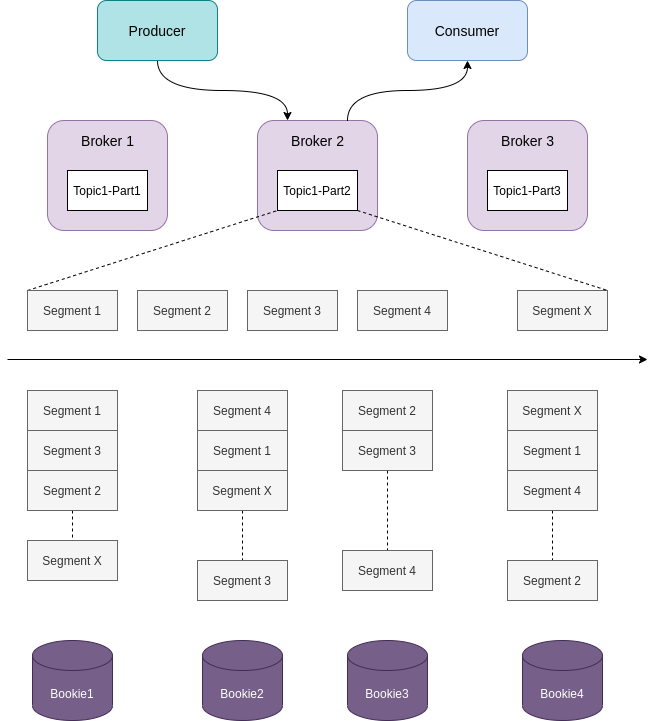

The diagram above was exported from draw.io. Its source (the exported page's mxGraphModel, read from the mxfile embedded in the PNG):
<mxGraphModel dx="1374" dy="592" grid="1" gridSize="10" guides="1" tooltips="1" connect="1" arrows="1" fold="1" page="1" pageScale="1" pageWidth="850" pageHeight="1100" math="0" shadow="0">
  <root>
    <mxCell id="0" />
    <mxCell id="1" parent="0" />
    <mxCell id="49" style="edgeStyle=orthogonalEdgeStyle;rounded=0;orthogonalLoop=1;jettySize=auto;html=1;exitX=0.5;exitY=1;exitDx=0;exitDy=0;entryX=0.25;entryY=0;entryDx=0;entryDy=0;endArrow=classic;endFill=1;curved=1;" edge="1" parent="1" source="2" target="9">
      <mxGeometry relative="1" as="geometry" />
    </mxCell>
    <mxCell id="2" value="&lt;font style=&quot;font-size: 14px&quot;&gt;Producer&lt;/font&gt;" style="rounded=1;whiteSpace=wrap;html=1;fillColor=#b0e3e6;strokeColor=#0e8088;" vertex="1" parent="1">
      <mxGeometry x="180" y="160" width="120" height="60" as="geometry" />
    </mxCell>
    <mxCell id="3" value="&lt;font style=&quot;font-size: 14px&quot;&gt;Consumer&lt;/font&gt;" style="rounded=1;whiteSpace=wrap;html=1;fillColor=#dae8fc;strokeColor=#6c8ebf;" vertex="1" parent="1">
      <mxGeometry x="490" y="160" width="120" height="60" as="geometry" />
    </mxCell>
    <mxCell id="7" value="" style="group" vertex="1" connectable="0" parent="1">
      <mxGeometry x="130" y="280" width="120" height="110" as="geometry" />
    </mxCell>
    <mxCell id="4" value="" style="rounded=1;whiteSpace=wrap;html=1;fillColor=#e1d5e7;strokeColor=#9673a6;" vertex="1" parent="7">
      <mxGeometry width="120" height="110" as="geometry" />
    </mxCell>
    <mxCell id="5" value="&lt;font style=&quot;font-size: 14px&quot;&gt;Broker 1&lt;/font&gt;" style="text;html=1;align=center;verticalAlign=middle;resizable=0;points=[];autosize=1;" vertex="1" parent="7">
      <mxGeometry x="25" y="10" width="70" height="20" as="geometry" />
    </mxCell>
    <mxCell id="6" value="Topic1-Part1" style="rounded=0;whiteSpace=wrap;html=1;" vertex="1" parent="7">
      <mxGeometry x="20" y="50" width="80" height="40" as="geometry" />
    </mxCell>
    <mxCell id="8" value="" style="group" vertex="1" connectable="0" parent="1">
      <mxGeometry x="340" y="280" width="120" height="110" as="geometry" />
    </mxCell>
    <mxCell id="9" value="" style="rounded=1;whiteSpace=wrap;html=1;fillColor=#e1d5e7;strokeColor=#9673a6;" vertex="1" parent="8">
      <mxGeometry width="120" height="110" as="geometry" />
    </mxCell>
    <mxCell id="10" value="&lt;font style=&quot;font-size: 14px&quot;&gt;Broker 2&lt;/font&gt;" style="text;html=1;align=center;verticalAlign=middle;resizable=0;points=[];autosize=1;" vertex="1" parent="8">
      <mxGeometry x="25" y="10" width="70" height="20" as="geometry" />
    </mxCell>
    <mxCell id="11" value="Topic1-Part2" style="rounded=0;whiteSpace=wrap;html=1;" vertex="1" parent="8">
      <mxGeometry x="20" y="50" width="80" height="40" as="geometry" />
    </mxCell>
    <mxCell id="12" value="" style="group" vertex="1" connectable="0" parent="1">
      <mxGeometry x="550" y="280" width="120" height="110" as="geometry" />
    </mxCell>
    <mxCell id="13" value="" style="rounded=1;whiteSpace=wrap;html=1;fillColor=#e1d5e7;strokeColor=#9673a6;" vertex="1" parent="12">
      <mxGeometry width="120" height="110" as="geometry" />
    </mxCell>
    <mxCell id="14" value="&lt;font style=&quot;font-size: 14px&quot;&gt;Broker 3&lt;/font&gt;" style="text;html=1;align=center;verticalAlign=middle;resizable=0;points=[];autosize=1;" vertex="1" parent="12">
      <mxGeometry x="25" y="10" width="70" height="20" as="geometry" />
    </mxCell>
    <mxCell id="15" value="Topic1-Part3" style="rounded=0;whiteSpace=wrap;html=1;" vertex="1" parent="12">
      <mxGeometry x="20" y="50" width="80" height="40" as="geometry" />
    </mxCell>
    <mxCell id="47" style="rounded=0;orthogonalLoop=1;jettySize=auto;html=1;exitX=0;exitY=0;exitDx=0;exitDy=0;entryX=0;entryY=1;entryDx=0;entryDy=0;dashed=1;endArrow=none;endFill=0;" edge="1" parent="1" source="16" target="11">
      <mxGeometry relative="1" as="geometry" />
    </mxCell>
    <mxCell id="16" value="Segment 1" style="rounded=0;whiteSpace=wrap;html=1;fillColor=#f5f5f5;strokeColor=#666666;fontColor=#333333;" vertex="1" parent="1">
      <mxGeometry x="110" y="450" width="90" height="40" as="geometry" />
    </mxCell>
    <mxCell id="17" value="Segment 2" style="rounded=0;whiteSpace=wrap;html=1;fillColor=#f5f5f5;strokeColor=#666666;fontColor=#333333;" vertex="1" parent="1">
      <mxGeometry x="220" y="450" width="90" height="40" as="geometry" />
    </mxCell>
    <mxCell id="18" value="Segment 3" style="rounded=0;whiteSpace=wrap;html=1;fillColor=#f5f5f5;strokeColor=#666666;fontColor=#333333;" vertex="1" parent="1">
      <mxGeometry x="330" y="450" width="90" height="40" as="geometry" />
    </mxCell>
    <mxCell id="19" value="Segment 4" style="rounded=0;whiteSpace=wrap;html=1;fillColor=#f5f5f5;strokeColor=#666666;fontColor=#333333;" vertex="1" parent="1">
      <mxGeometry x="440" y="450" width="90" height="40" as="geometry" />
    </mxCell>
    <mxCell id="20" value="Segment X" style="rounded=0;whiteSpace=wrap;html=1;fillColor=#f5f5f5;strokeColor=#666666;fontColor=#333333;" vertex="1" parent="1">
      <mxGeometry x="600" y="450" width="90" height="40" as="geometry" />
    </mxCell>
    <mxCell id="21" value="" style="endArrow=classic;html=1;" edge="1" parent="1">
      <mxGeometry x="90" y="450" width="50" height="50" as="geometry">
        <mxPoint x="90" y="519" as="sourcePoint" />
        <mxPoint x="730" y="519" as="targetPoint" />
      </mxGeometry>
    </mxCell>
    <mxCell id="24" value="Segment 1" style="rounded=0;whiteSpace=wrap;html=1;fillColor=#f5f5f5;strokeColor=#666666;fontColor=#333333;" vertex="1" parent="1">
      <mxGeometry x="110" y="550" width="90" height="40" as="geometry" />
    </mxCell>
    <mxCell id="25" value="Segment 3" style="rounded=0;whiteSpace=wrap;html=1;fillColor=#f5f5f5;strokeColor=#666666;fontColor=#333333;" vertex="1" parent="1">
      <mxGeometry x="110" y="590" width="90" height="40" as="geometry" />
    </mxCell>
    <mxCell id="39" style="edgeStyle=orthogonalEdgeStyle;rounded=0;orthogonalLoop=1;jettySize=auto;html=1;exitX=0.5;exitY=1;exitDx=0;exitDy=0;entryX=0.5;entryY=0;entryDx=0;entryDy=0;endArrow=none;endFill=0;dashed=1;" edge="1" parent="1" source="26" target="27">
      <mxGeometry relative="1" as="geometry" />
    </mxCell>
    <mxCell id="26" value="Segment 2" style="rounded=0;whiteSpace=wrap;html=1;fillColor=#f5f5f5;strokeColor=#666666;fontColor=#333333;" vertex="1" parent="1">
      <mxGeometry x="110" y="630" width="90" height="40" as="geometry" />
    </mxCell>
    <mxCell id="27" value="Segment X" style="rounded=0;whiteSpace=wrap;html=1;fillColor=#f5f5f5;strokeColor=#666666;fontColor=#333333;" vertex="1" parent="1">
      <mxGeometry x="110" y="700" width="90" height="40" as="geometry" />
    </mxCell>
    <mxCell id="28" value="Segment 4" style="rounded=0;whiteSpace=wrap;html=1;fillColor=#f5f5f5;strokeColor=#666666;fontColor=#333333;" vertex="1" parent="1">
      <mxGeometry x="280" y="550" width="90" height="40" as="geometry" />
    </mxCell>
    <mxCell id="29" value="Segment 1" style="rounded=0;whiteSpace=wrap;html=1;fillColor=#f5f5f5;strokeColor=#666666;fontColor=#333333;" vertex="1" parent="1">
      <mxGeometry x="280" y="590" width="90" height="40" as="geometry" />
    </mxCell>
    <mxCell id="40" style="edgeStyle=orthogonalEdgeStyle;rounded=0;orthogonalLoop=1;jettySize=auto;html=1;exitX=0.5;exitY=1;exitDx=0;exitDy=0;entryX=0.5;entryY=0;entryDx=0;entryDy=0;dashed=1;endArrow=none;endFill=0;" edge="1" parent="1" source="30" target="31">
      <mxGeometry relative="1" as="geometry" />
    </mxCell>
    <mxCell id="30" value="Segment X" style="rounded=0;whiteSpace=wrap;html=1;fillColor=#f5f5f5;strokeColor=#666666;fontColor=#333333;" vertex="1" parent="1">
      <mxGeometry x="280" y="630" width="90" height="40" as="geometry" />
    </mxCell>
    <mxCell id="31" value="Segment 3" style="rounded=0;whiteSpace=wrap;html=1;fillColor=#f5f5f5;strokeColor=#666666;fontColor=#333333;" vertex="1" parent="1">
      <mxGeometry x="280" y="720" width="90" height="40" as="geometry" />
    </mxCell>
    <mxCell id="32" value="Segment 2" style="rounded=0;whiteSpace=wrap;html=1;fillColor=#f5f5f5;strokeColor=#666666;fontColor=#333333;" vertex="1" parent="1">
      <mxGeometry x="425" y="550" width="90" height="40" as="geometry" />
    </mxCell>
    <mxCell id="41" style="edgeStyle=orthogonalEdgeStyle;rounded=0;orthogonalLoop=1;jettySize=auto;html=1;exitX=0.5;exitY=1;exitDx=0;exitDy=0;entryX=0.5;entryY=0;entryDx=0;entryDy=0;dashed=1;endArrow=none;endFill=0;" edge="1" parent="1" source="33" target="34">
      <mxGeometry relative="1" as="geometry" />
    </mxCell>
    <mxCell id="33" value="Segment 3" style="rounded=0;whiteSpace=wrap;html=1;fillColor=#f5f5f5;strokeColor=#666666;fontColor=#333333;" vertex="1" parent="1">
      <mxGeometry x="425" y="590" width="90" height="40" as="geometry" />
    </mxCell>
    <mxCell id="34" value="Segment 4" style="rounded=0;whiteSpace=wrap;html=1;fillColor=#f5f5f5;strokeColor=#666666;fontColor=#333333;" vertex="1" parent="1">
      <mxGeometry x="425" y="710" width="90" height="40" as="geometry" />
    </mxCell>
    <mxCell id="35" value="Segment X" style="rounded=0;whiteSpace=wrap;html=1;fillColor=#f5f5f5;strokeColor=#666666;fontColor=#333333;" vertex="1" parent="1">
      <mxGeometry x="590" y="550" width="90" height="40" as="geometry" />
    </mxCell>
    <mxCell id="36" value="Segment 1" style="rounded=0;whiteSpace=wrap;html=1;fillColor=#f5f5f5;strokeColor=#666666;fontColor=#333333;" vertex="1" parent="1">
      <mxGeometry x="590" y="590" width="90" height="40" as="geometry" />
    </mxCell>
    <mxCell id="42" style="edgeStyle=orthogonalEdgeStyle;rounded=0;orthogonalLoop=1;jettySize=auto;html=1;exitX=0.5;exitY=1;exitDx=0;exitDy=0;entryX=0.5;entryY=0;entryDx=0;entryDy=0;dashed=1;endArrow=none;endFill=0;" edge="1" parent="1" source="37" target="38">
      <mxGeometry relative="1" as="geometry" />
    </mxCell>
    <mxCell id="37" value="Segment 4" style="rounded=0;whiteSpace=wrap;html=1;fillColor=#f5f5f5;strokeColor=#666666;fontColor=#333333;" vertex="1" parent="1">
      <mxGeometry x="590" y="630" width="90" height="40" as="geometry" />
    </mxCell>
    <mxCell id="38" value="Segment 2" style="rounded=0;whiteSpace=wrap;html=1;fillColor=#f5f5f5;strokeColor=#666666;fontColor=#333333;" vertex="1" parent="1">
      <mxGeometry x="590" y="720" width="90" height="40" as="geometry" />
    </mxCell>
    <mxCell id="43" value="Bookie1" style="shape=cylinder3;whiteSpace=wrap;html=1;boundedLbl=1;backgroundOutline=1;size=15;fillColor=#76608a;strokeColor=#432D57;fontColor=#ffffff;" vertex="1" parent="1">
      <mxGeometry x="115" y="800" width="80" height="80" as="geometry" />
    </mxCell>
    <mxCell id="44" value="Bookie2" style="shape=cylinder3;whiteSpace=wrap;html=1;boundedLbl=1;backgroundOutline=1;size=15;fillColor=#76608a;strokeColor=#432D57;fontColor=#ffffff;" vertex="1" parent="1">
      <mxGeometry x="285" y="800" width="80" height="80" as="geometry" />
    </mxCell>
    <mxCell id="45" value="Bookie3" style="shape=cylinder3;whiteSpace=wrap;html=1;boundedLbl=1;backgroundOutline=1;size=15;fillColor=#76608a;strokeColor=#432D57;fontColor=#ffffff;" vertex="1" parent="1">
      <mxGeometry x="430" y="800" width="80" height="80" as="geometry" />
    </mxCell>
    <mxCell id="46" value="Bookie4" style="shape=cylinder3;whiteSpace=wrap;html=1;boundedLbl=1;backgroundOutline=1;size=15;fillColor=#76608a;strokeColor=#432D57;fontColor=#ffffff;" vertex="1" parent="1">
      <mxGeometry x="605" y="800" width="80" height="80" as="geometry" />
    </mxCell>
    <mxCell id="48" style="edgeStyle=none;rounded=0;orthogonalLoop=1;jettySize=auto;html=1;exitX=1;exitY=1;exitDx=0;exitDy=0;entryX=1;entryY=0;entryDx=0;entryDy=0;dashed=1;endArrow=none;endFill=0;" edge="1" parent="1" source="11" target="20">
      <mxGeometry relative="1" as="geometry" />
    </mxCell>
    <mxCell id="50" style="edgeStyle=orthogonalEdgeStyle;curved=1;rounded=0;orthogonalLoop=1;jettySize=auto;html=1;exitX=0.75;exitY=0;exitDx=0;exitDy=0;entryX=0.5;entryY=1;entryDx=0;entryDy=0;startArrow=none;startFill=0;endArrow=classic;endFill=1;" edge="1" parent="1" source="9" target="3">
      <mxGeometry relative="1" as="geometry" />
    </mxCell>
  </root>
</mxGraphModel>